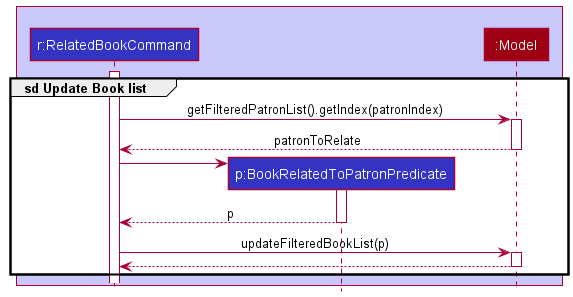

The diagram above was rendered by PlantUML. Its source (embedded in the PNG):
@startuml
!include style.puml

group sd Update Book list

box  LOGIC_COLOR_T1
participant "r:RelatedBookCommand" as RelatedBookCommand LOGIC_COLOR
participant "p:BookRelatedToPatronPredicate" as BookRelatedToPatronPredicate LOGIC_COLOR
participant ":Model" as Model MODEL_COLOR
end box

activate RelatedBookCommand
RelatedBookCommand -> Model : getFilteredPatronList().getIndex(patronIndex)
activate Model

Model --> RelatedBookCommand : patronToRelate
deactivate Model

create BookRelatedToPatronPredicate
RelatedBookCommand -> BookRelatedToPatronPredicate :
activate BookRelatedToPatronPredicate

BookRelatedToPatronPredicate --> RelatedBookCommand : p
deactivate BookRelatedToPatronPredicate

RelatedBookCommand -> Model : updateFilteredBookList(p)
activate Model

Model --> RelatedBookCommand
deactivate Model

end
@enduml